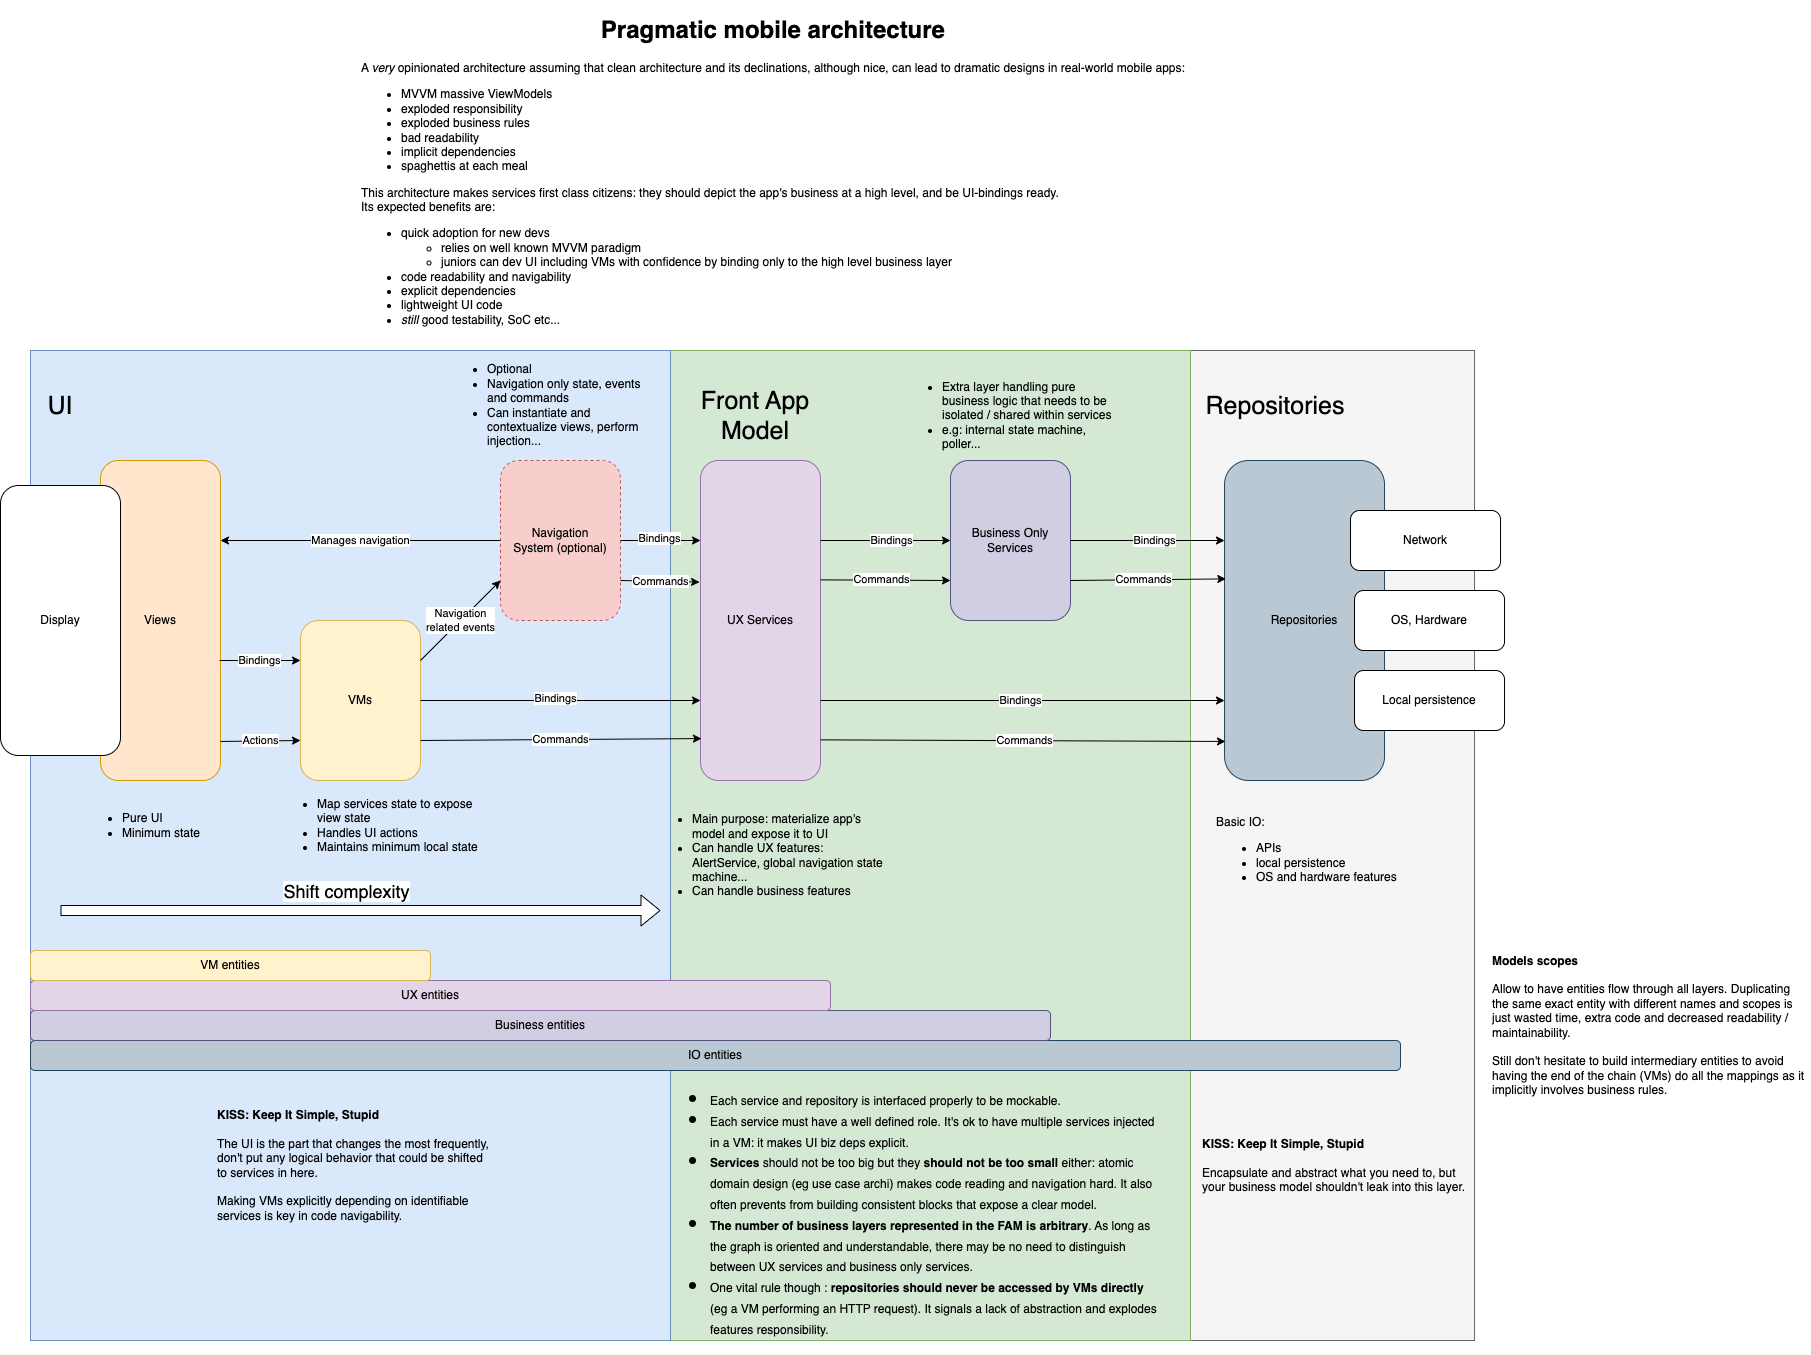

The diagram above was exported from draw.io. Its source (the exported page's mxGraphModel, read from the mxfile embedded in the PNG):
<mxGraphModel dx="3726" dy="2785" grid="1" gridSize="10" guides="1" tooltips="1" connect="1" arrows="1" fold="1" page="1" pageScale="1" pageWidth="827" pageHeight="1169" math="0" shadow="0">
  <root>
    <mxCell id="0" />
    <mxCell id="1" parent="0" />
    <mxCell id="2" value="" style="rounded=0;whiteSpace=wrap;html=1;fillColor=#f5f5f5;fontColor=#333333;strokeColor=#666666;" vertex="1" parent="1">
      <mxGeometry x="1130" y="10" width="284.03" height="990" as="geometry" />
    </mxCell>
    <mxCell id="3" value="" style="rounded=0;whiteSpace=wrap;html=1;fillColor=#d5e8d4;strokeColor=#82b366;" vertex="1" parent="1">
      <mxGeometry x="600" y="10" width="530" height="990" as="geometry" />
    </mxCell>
    <mxCell id="4" value="" style="rounded=0;whiteSpace=wrap;html=1;fillColor=#dae8fc;strokeColor=#6c8ebf;" vertex="1" parent="1">
      <mxGeometry x="-30" y="10" width="640" height="990" as="geometry" />
    </mxCell>
    <mxCell id="5" value="Repositories" style="rounded=1;whiteSpace=wrap;html=1;fillColor=#bac8d3;strokeColor=#23445d;" vertex="1" parent="1">
      <mxGeometry x="1164.03" y="120" width="160" height="320" as="geometry" />
    </mxCell>
    <mxCell id="6" value="Views" style="rounded=1;whiteSpace=wrap;html=1;fillColor=#ffe6cc;strokeColor=#d79b00;" vertex="1" parent="1">
      <mxGeometry x="40" y="120" width="120" height="320" as="geometry" />
    </mxCell>
    <mxCell id="7" value="VMs" style="rounded=1;whiteSpace=wrap;html=1;fillColor=#fff2cc;strokeColor=#d6b656;" vertex="1" parent="1">
      <mxGeometry x="240" y="280" width="120" height="160" as="geometry" />
    </mxCell>
    <mxCell id="8" value="Navigation&lt;br&gt;System (optional)" style="rounded=1;whiteSpace=wrap;html=1;fillColor=#f8cecc;strokeColor=#b85450;dashed=1;" vertex="1" parent="1">
      <mxGeometry x="440" y="120" width="120" height="160" as="geometry" />
    </mxCell>
    <mxCell id="9" value="UX Services" style="rounded=1;whiteSpace=wrap;html=1;fillColor=#e1d5e7;strokeColor=#9673a6;" vertex="1" parent="1">
      <mxGeometry x="640" y="120" width="120" height="320" as="geometry" />
    </mxCell>
    <mxCell id="10" value="Business Only Services" style="rounded=1;whiteSpace=wrap;html=1;fillColor=#d0cee2;strokeColor=#56517e;" vertex="1" parent="1">
      <mxGeometry x="890" y="120" width="120" height="160" as="geometry" />
    </mxCell>
    <mxCell id="11" value="Manages navigation" style="endArrow=classic;html=1;rounded=0;entryX=1;entryY=0.25;entryDx=0;entryDy=0;exitX=0;exitY=0.5;exitDx=0;exitDy=0;" edge="1" source="8" target="6" parent="1">
      <mxGeometry width="50" height="50" relative="1" as="geometry">
        <mxPoint x="290" y="160" as="sourcePoint" />
        <mxPoint x="340" y="110" as="targetPoint" />
      </mxGeometry>
    </mxCell>
    <mxCell id="12" value="Navigation&lt;br&gt;related events" style="endArrow=classic;html=1;rounded=0;entryX=0;entryY=0.75;entryDx=0;entryDy=0;exitX=1;exitY=0.25;exitDx=0;exitDy=0;" edge="1" source="7" target="8" parent="1">
      <mxGeometry width="50" height="50" relative="1" as="geometry">
        <mxPoint x="360" y="300" as="sourcePoint" />
        <mxPoint x="410" y="250" as="targetPoint" />
      </mxGeometry>
    </mxCell>
    <mxCell id="13" value="Bindings" style="endArrow=classic;html=1;rounded=0;entryX=0;entryY=0.25;entryDx=0;entryDy=0;exitX=0.992;exitY=0.625;exitDx=0;exitDy=0;exitPerimeter=0;" edge="1" source="6" target="7" parent="1">
      <mxGeometry width="50" height="50" relative="1" as="geometry">
        <mxPoint x="170" y="340" as="sourcePoint" />
        <mxPoint x="220" y="290" as="targetPoint" />
      </mxGeometry>
    </mxCell>
    <mxCell id="14" value="Actions" style="endArrow=classic;html=1;rounded=0;entryX=0;entryY=0.75;entryDx=0;entryDy=0;exitX=1;exitY=0.878;exitDx=0;exitDy=0;exitPerimeter=0;" edge="1" source="6" target="7" parent="1">
      <mxGeometry width="50" height="50" relative="1" as="geometry">
        <mxPoint x="170" y="420" as="sourcePoint" />
        <mxPoint x="220" y="370" as="targetPoint" />
      </mxGeometry>
    </mxCell>
    <mxCell id="15" value="" style="endArrow=classic;html=1;rounded=0;entryX=0;entryY=0.75;entryDx=0;entryDy=0;exitX=1;exitY=0.5;exitDx=0;exitDy=0;" edge="1" source="7" parent="1">
      <mxGeometry width="50" height="50" relative="1" as="geometry">
        <mxPoint x="400" y="360" as="sourcePoint" />
        <mxPoint x="640" y="360" as="targetPoint" />
      </mxGeometry>
    </mxCell>
    <mxCell id="16" value="Bindings" style="edgeLabel;html=1;align=center;verticalAlign=middle;resizable=0;points=[];" connectable="0" vertex="1" parent="15">
      <mxGeometry x="-0.0429" y="3" relative="1" as="geometry">
        <mxPoint as="offset" />
      </mxGeometry>
    </mxCell>
    <mxCell id="17" value="Commands" style="endArrow=classic;html=1;rounded=0;entryX=0.008;entryY=0.869;entryDx=0;entryDy=0;entryPerimeter=0;exitX=1;exitY=0.75;exitDx=0;exitDy=0;" edge="1" source="7" parent="1">
      <mxGeometry width="50" height="50" relative="1" as="geometry">
        <mxPoint x="410" y="410" as="sourcePoint" />
        <mxPoint x="640.96" y="398.0799999999999" as="targetPoint" />
      </mxGeometry>
    </mxCell>
    <mxCell id="18" value="" style="endArrow=classic;html=1;rounded=0;entryX=0;entryY=0.5;entryDx=0;entryDy=0;exitX=1;exitY=0.25;exitDx=0;exitDy=0;" edge="1" source="9" target="10" parent="1">
      <mxGeometry width="50" height="50" relative="1" as="geometry">
        <mxPoint x="770" y="120" as="sourcePoint" />
        <mxPoint x="820" y="70" as="targetPoint" />
      </mxGeometry>
    </mxCell>
    <mxCell id="19" value="Bindings" style="edgeLabel;html=1;align=center;verticalAlign=middle;resizable=0;points=[];" connectable="0" vertex="1" parent="18">
      <mxGeometry x="0.075" y="2" relative="1" as="geometry">
        <mxPoint y="1" as="offset" />
      </mxGeometry>
    </mxCell>
    <mxCell id="20" value="" style="endArrow=classic;html=1;rounded=0;entryX=0;entryY=0.25;entryDx=0;entryDy=0;exitX=1;exitY=0.5;exitDx=0;exitDy=0;" edge="1" source="8" parent="1">
      <mxGeometry width="50" height="50" relative="1" as="geometry">
        <mxPoint x="370" y="370" as="sourcePoint" />
        <mxPoint x="640" y="200" as="targetPoint" />
      </mxGeometry>
    </mxCell>
    <mxCell id="21" value="Bindings" style="edgeLabel;html=1;align=center;verticalAlign=middle;resizable=0;points=[];" connectable="0" vertex="1" parent="20">
      <mxGeometry x="-0.0429" y="3" relative="1" as="geometry">
        <mxPoint as="offset" />
      </mxGeometry>
    </mxCell>
    <mxCell id="22" value="&lt;ul&gt;&lt;li&gt;Pure UI&lt;/li&gt;&lt;li&gt;&lt;span style=&quot;background-color: initial;&quot;&gt;Minimum state&lt;/span&gt;&lt;br&gt;&lt;/li&gt;&lt;/ul&gt;" style="text;html=1;strokeColor=none;fillColor=none;align=left;verticalAlign=middle;whiteSpace=wrap;rounded=0;" vertex="1" parent="1">
      <mxGeometry x="20" y="450" width="170" height="70" as="geometry" />
    </mxCell>
    <mxCell id="23" value="&lt;ul&gt;&lt;li&gt;Map services state to expose view state&lt;/li&gt;&lt;li&gt;&lt;span style=&quot;background-color: initial;&quot;&gt;Handles UI actions&lt;/span&gt;&lt;br&gt;&lt;/li&gt;&lt;li&gt;&lt;span style=&quot;background-color: initial;&quot;&gt;Maintains minimum local state&lt;/span&gt;&lt;/li&gt;&lt;/ul&gt;" style="text;html=1;strokeColor=none;fillColor=none;align=left;verticalAlign=middle;whiteSpace=wrap;rounded=0;" vertex="1" parent="1">
      <mxGeometry x="215" y="450" width="205" height="70" as="geometry" />
    </mxCell>
    <mxCell id="24" value="&lt;ul&gt;&lt;li&gt;Optional&lt;/li&gt;&lt;li&gt;Navigation only state, events and commands&lt;/li&gt;&lt;li&gt;Can instantiate and contextualize views, perform injection...&lt;br&gt;&lt;/li&gt;&lt;/ul&gt;" style="text;html=1;strokeColor=none;fillColor=none;align=left;verticalAlign=middle;whiteSpace=wrap;rounded=0;" vertex="1" parent="1">
      <mxGeometry x="385" y="15" width="205" height="100" as="geometry" />
    </mxCell>
    <mxCell id="25" value="Commands" style="endArrow=classic;html=1;rounded=0;entryX=-0.008;entryY=0.38;entryDx=0;entryDy=0;entryPerimeter=0;exitX=1;exitY=0.75;exitDx=0;exitDy=0;" edge="1" source="8" parent="1">
      <mxGeometry width="50" height="50" relative="1" as="geometry">
        <mxPoint x="370" y="410" as="sourcePoint" />
        <mxPoint x="639.04" y="241.60000000000002" as="targetPoint" />
      </mxGeometry>
    </mxCell>
    <mxCell id="26" value="" style="endArrow=classic;html=1;rounded=0;entryX=0;entryY=0.75;entryDx=0;entryDy=0;exitX=1;exitY=0.373;exitDx=0;exitDy=0;exitPerimeter=0;" edge="1" source="9" target="10" parent="1">
      <mxGeometry width="50" height="50" relative="1" as="geometry">
        <mxPoint x="762" y="224" as="sourcePoint" />
        <mxPoint x="820" y="190" as="targetPoint" />
      </mxGeometry>
    </mxCell>
    <mxCell id="27" value="Commands" style="edgeLabel;html=1;align=center;verticalAlign=middle;resizable=0;points=[];" connectable="0" vertex="1" parent="26">
      <mxGeometry x="-0.0007" y="1" relative="1" as="geometry">
        <mxPoint x="-4" as="offset" />
      </mxGeometry>
    </mxCell>
    <mxCell id="28" value="" style="endArrow=classic;html=1;rounded=0;entryX=0;entryY=0.25;entryDx=0;entryDy=0;exitX=1;exitY=0.5;exitDx=0;exitDy=0;" edge="1" source="10" target="5" parent="1">
      <mxGeometry width="50" height="50" relative="1" as="geometry">
        <mxPoint x="1040" y="200" as="sourcePoint" />
        <mxPoint x="1100" y="250" as="targetPoint" />
      </mxGeometry>
    </mxCell>
    <mxCell id="29" value="Bindings" style="edgeLabel;html=1;align=center;verticalAlign=middle;resizable=0;points=[];" connectable="0" vertex="1" parent="28">
      <mxGeometry x="0.075" y="2" relative="1" as="geometry">
        <mxPoint y="1" as="offset" />
      </mxGeometry>
    </mxCell>
    <mxCell id="30" value="" style="endArrow=classic;html=1;rounded=0;entryX=0.008;entryY=0.37;entryDx=0;entryDy=0;entryPerimeter=0;exitX=1;exitY=0.75;exitDx=0;exitDy=0;" edge="1" source="10" target="5" parent="1">
      <mxGeometry width="50" height="50" relative="1" as="geometry">
        <mxPoint x="1040" y="240" as="sourcePoint" />
        <mxPoint x="1100" y="280" as="targetPoint" />
      </mxGeometry>
    </mxCell>
    <mxCell id="31" value="Commands" style="edgeLabel;html=1;align=center;verticalAlign=middle;resizable=0;points=[];" connectable="0" vertex="1" parent="30">
      <mxGeometry x="-0.0007" y="1" relative="1" as="geometry">
        <mxPoint x="-5" as="offset" />
      </mxGeometry>
    </mxCell>
    <mxCell id="32" value="" style="endArrow=classic;html=1;rounded=0;entryX=0;entryY=0.75;entryDx=0;entryDy=0;exitX=1;exitY=0.75;exitDx=0;exitDy=0;" edge="1" source="9" target="5" parent="1">
      <mxGeometry width="50" height="50" relative="1" as="geometry">
        <mxPoint x="857" y="300" as="sourcePoint" />
        <mxPoint x="938" y="301" as="targetPoint" />
      </mxGeometry>
    </mxCell>
    <mxCell id="33" value="Bindings" style="edgeLabel;html=1;align=center;verticalAlign=middle;resizable=0;points=[];" connectable="0" vertex="1" parent="32">
      <mxGeometry x="0.075" y="2" relative="1" as="geometry">
        <mxPoint x="-18" y="1" as="offset" />
      </mxGeometry>
    </mxCell>
    <mxCell id="34" value="" style="endArrow=classic;html=1;rounded=0;exitX=1;exitY=0.873;exitDx=0;exitDy=0;exitPerimeter=0;entryX=0.006;entryY=0.878;entryDx=0;entryDy=0;entryPerimeter=0;" edge="1" source="9" target="5" parent="1">
      <mxGeometry width="50" height="50" relative="1" as="geometry">
        <mxPoint x="858" y="364" as="sourcePoint" />
        <mxPoint x="1020" y="399" as="targetPoint" />
      </mxGeometry>
    </mxCell>
    <mxCell id="35" value="Commands" style="edgeLabel;html=1;align=center;verticalAlign=middle;resizable=0;points=[];" connectable="0" vertex="1" parent="34">
      <mxGeometry x="-0.0007" y="1" relative="1" as="geometry">
        <mxPoint as="offset" />
      </mxGeometry>
    </mxCell>
    <mxCell id="36" value="&lt;ul&gt;&lt;li&gt;Main purpose: materialize app's model and expose it to UI&lt;/li&gt;&lt;li&gt;Can handle UX features: AlertService, global navigation state machine...&lt;/li&gt;&lt;li style=&quot;border-color: var(--border-color);&quot;&gt;Can handle business features&lt;/li&gt;&lt;/ul&gt;" style="text;html=1;strokeColor=none;fillColor=none;align=left;verticalAlign=middle;whiteSpace=wrap;rounded=0;" vertex="1" parent="1">
      <mxGeometry x="590" y="470" width="240" height="90" as="geometry" />
    </mxCell>
    <mxCell id="37" value="&lt;ul&gt;&lt;li&gt;Extra layer handling pure business logic that needs to be isolated / shared within services&lt;br&gt;&lt;/li&gt;&lt;li&gt;e.g: internal state machine, poller...&lt;/li&gt;&lt;/ul&gt;" style="text;html=1;strokeColor=none;fillColor=none;align=left;verticalAlign=middle;whiteSpace=wrap;rounded=0;" vertex="1" parent="1">
      <mxGeometry x="840" y="40" width="220" height="70" as="geometry" />
    </mxCell>
    <mxCell id="38" value="&lt;span style=&quot;background-color: initial;&quot;&gt;Basic IO:&lt;br&gt;&lt;ul&gt;&lt;li&gt;&lt;span style=&quot;background-color: initial;&quot;&gt;APIs&lt;/span&gt;&lt;/li&gt;&lt;li&gt;&lt;span style=&quot;background-color: initial;&quot;&gt;local persistence&lt;/span&gt;&lt;/li&gt;&lt;li&gt;OS and hardware features&lt;/li&gt;&lt;/ul&gt;&lt;/span&gt;" style="text;html=1;strokeColor=none;fillColor=none;align=left;verticalAlign=middle;whiteSpace=wrap;rounded=0;" vertex="1" parent="1">
      <mxGeometry x="1154.03" y="465" width="220" height="100" as="geometry" />
    </mxCell>
    <mxCell id="39" value="UI" style="text;html=1;strokeColor=none;fillColor=none;align=center;verticalAlign=middle;whiteSpace=wrap;rounded=0;horizontal=1;fontSize=25;" vertex="1" parent="1">
      <mxGeometry x="-30" y="50" width="60" height="30" as="geometry" />
    </mxCell>
    <mxCell id="40" value="Front App Model" style="text;html=1;strokeColor=none;fillColor=none;align=center;verticalAlign=middle;whiteSpace=wrap;rounded=0;horizontal=1;fontSize=25;" vertex="1" parent="1">
      <mxGeometry x="620" y="60" width="150" height="30" as="geometry" />
    </mxCell>
    <mxCell id="41" value="Network" style="rounded=1;whiteSpace=wrap;html=1;" vertex="1" parent="1">
      <mxGeometry x="1290.03" y="170" width="150" height="60" as="geometry" />
    </mxCell>
    <mxCell id="42" value="OS, Hardware" style="rounded=1;whiteSpace=wrap;html=1;" vertex="1" parent="1">
      <mxGeometry x="1294.03" y="250" width="150" height="60" as="geometry" />
    </mxCell>
    <mxCell id="43" value="Display" style="rounded=1;whiteSpace=wrap;html=1;" vertex="1" parent="1">
      <mxGeometry x="-60" y="145" width="120" height="270" as="geometry" />
    </mxCell>
    <mxCell id="44" value="Local persistence" style="rounded=1;whiteSpace=wrap;html=1;" vertex="1" parent="1">
      <mxGeometry x="1294.03" y="330" width="150" height="60" as="geometry" />
    </mxCell>
    <mxCell id="45" value="" style="shape=flexArrow;endArrow=classic;html=1;rounded=0;fillColor=default;" edge="1" parent="1">
      <mxGeometry width="50" height="50" relative="1" as="geometry">
        <mxPoint y="570" as="sourcePoint" />
        <mxPoint x="600" y="570" as="targetPoint" />
      </mxGeometry>
    </mxCell>
    <mxCell id="46" value="Shift complexity" style="edgeLabel;html=1;align=center;verticalAlign=middle;resizable=0;points=[];fontSize=18;" connectable="0" vertex="1" parent="45">
      <mxGeometry x="-0.05" y="1" relative="1" as="geometry">
        <mxPoint y="-19" as="offset" />
      </mxGeometry>
    </mxCell>
    <mxCell id="47" value="&lt;h1&gt;&lt;ul style=&quot;line-height: 70%;&quot;&gt;&lt;li&gt;&lt;span style=&quot;background-color: initial; font-size: 12px; font-weight: normal;&quot;&gt;Each service and repository is interfaced properly to be mockable.&lt;/span&gt;&lt;/li&gt;&lt;li&gt;&lt;span style=&quot;background-color: initial; font-size: 12px; font-weight: normal;&quot;&gt;Each service must have a well defined role. It's ok to have multiple services injected in a VM: it makes UI biz deps explicit.&lt;/span&gt;&lt;br&gt;&lt;/li&gt;&lt;li&gt;&lt;span style=&quot;background-color: initial; font-size: 12px;&quot;&gt;Services&lt;/span&gt;&lt;span style=&quot;background-color: initial; font-size: 12px; font-weight: normal;&quot;&gt; should not be too big but they &lt;/span&gt;&lt;span style=&quot;background-color: initial; font-size: 12px;&quot;&gt;should not be too small&lt;/span&gt;&lt;span style=&quot;background-color: initial; font-size: 12px; font-weight: normal;&quot;&gt; either: atomic domain design (eg use case archi) makes code reading and navigation hard. It also often prevents from building consistent blocks that expose a clear model.&lt;/span&gt;&lt;/li&gt;&lt;li&gt;&lt;b style=&quot;background-color: initial; font-size: 12px;&quot;&gt;The number of business layers represented&amp;nbsp;&lt;b style=&quot;border-color: var(--border-color); background-color: initial;&quot;&gt;in the FAM&amp;nbsp;&lt;/b&gt;is arbitrary&lt;/b&gt;&lt;span style=&quot;background-color: initial; font-size: 12px; font-weight: normal;&quot;&gt;. As long as the graph is oriented and understandable, there may be no need to distinguish between UX services and business only services.&lt;/span&gt;&lt;/li&gt;&lt;li&gt;&lt;span style=&quot;background-color: initial; font-size: 12px; font-weight: normal;&quot;&gt;One vital rule though : &lt;/span&gt;&lt;span style=&quot;background-color: initial; font-size: 12px;&quot;&gt;repositories&lt;/span&gt;&lt;b style=&quot;background-color: initial; font-size: 12px;&quot;&gt;&amp;nbsp;should never be accessed by VMs directly&lt;/b&gt;&lt;span style=&quot;background-color: initial; font-size: 12px; font-weight: normal;&quot;&gt; (eg a VM performing an HTTP request). It signals a lack of abstraction and explodes features responsibility.&lt;/span&gt;&lt;br&gt;&lt;/li&gt;&lt;/ul&gt;&lt;/h1&gt;&lt;p&gt;&lt;br&gt;&lt;/p&gt;" style="text;html=1;strokeColor=none;fillColor=none;spacing=0;spacingTop=-20;whiteSpace=wrap;overflow=hidden;rounded=0;" vertex="1" parent="1">
      <mxGeometry x="610" y="740" width="490" height="270" as="geometry" />
    </mxCell>
    <mxCell id="48" value="&lt;b&gt;KISS: Keep It Simple, Stupid&lt;/b&gt;&lt;br&gt;&lt;span style=&quot;background-color: initial;&quot;&gt;&lt;br&gt;The UI is the part that changes the most frequently, don't put any logical behavior that could be shifted to services in here.&lt;br&gt;&lt;br&gt;Making VMs explicitly depending on identifiable services is key in code navigability.&lt;br&gt;&lt;/span&gt;" style="text;html=1;strokeColor=none;fillColor=none;align=left;verticalAlign=middle;whiteSpace=wrap;rounded=0;" vertex="1" parent="1">
      <mxGeometry x="155" y="760" width="275" height="130" as="geometry" />
    </mxCell>
    <mxCell id="49" value="&lt;h1 style=&quot;text-align: center;&quot;&gt;Pragmatic mobile architecture&lt;/h1&gt;&lt;p style=&quot;text-align: center;&quot;&gt;A &lt;i&gt;very&lt;/i&gt; opinionated architecture &lt;span style=&quot;background-color: initial;&quot;&gt;assuming that clean architecture and its declinations, although nice, can lead to dramatic designs in real-world mobile apps:&lt;/span&gt;&lt;/p&gt;&lt;p&gt;&lt;/p&gt;&lt;ul&gt;&lt;li&gt;MVVM massive ViewModels&lt;/li&gt;&lt;li&gt;exploded responsibility&lt;/li&gt;&lt;li&gt;exploded business rules&lt;/li&gt;&lt;li&gt;bad readability&lt;/li&gt;&lt;li&gt;implicit dependencies&lt;/li&gt;&lt;li&gt;spaghettis at each meal&lt;/li&gt;&lt;/ul&gt;&lt;div&gt;This architecture makes services first class citizens: they should depict the app's business at a high level, and be UI-bindings ready. &lt;br&gt;Its expected benefits are:&lt;/div&gt;&lt;div&gt;&lt;ul&gt;&lt;li&gt;quick adoption for new devs&lt;br&gt;&lt;/li&gt;&lt;ul&gt;&lt;li&gt;relies on well known MVVM paradigm&lt;/li&gt;&lt;li&gt;juniors can dev UI including VMs with confidence by binding only to the high level business layer&lt;/li&gt;&lt;/ul&gt;&lt;li style=&quot;border-color: var(--border-color);&quot;&gt;code readability and navigability&lt;/li&gt;&lt;li style=&quot;border-color: var(--border-color);&quot;&gt;explicit dependencies&lt;/li&gt;&lt;li&gt;lightweight UI code&lt;/li&gt;&lt;li&gt;&lt;i&gt;still&lt;/i&gt; good testability, SoC etc...&lt;/li&gt;&lt;/ul&gt;&lt;/div&gt;&lt;br&gt;&lt;br&gt;&lt;p&gt;&lt;/p&gt;" style="text;html=1;strokeColor=none;fillColor=none;spacing=5;spacingTop=-20;whiteSpace=wrap;overflow=hidden;rounded=0;" vertex="1" parent="1">
      <mxGeometry x="296.03" y="-330" width="858" height="330" as="geometry" />
    </mxCell>
    <mxCell id="50" value="IO entities" style="rounded=1;whiteSpace=wrap;html=1;fillColor=#bac8d3;strokeColor=#23445d;align=center;" vertex="1" parent="1">
      <mxGeometry x="-30" y="700" width="1370" height="30" as="geometry" />
    </mxCell>
    <mxCell id="51" value="Business entities" style="rounded=1;whiteSpace=wrap;html=1;fillColor=#d0cee2;strokeColor=#56517e;align=center;" vertex="1" parent="1">
      <mxGeometry x="-30" y="670" width="1020" height="30" as="geometry" />
    </mxCell>
    <mxCell id="52" value="UX entities" style="rounded=1;whiteSpace=wrap;html=1;fillColor=#e1d5e7;strokeColor=#9673a6;align=center;" vertex="1" parent="1">
      <mxGeometry x="-30" y="640" width="800" height="30" as="geometry" />
    </mxCell>
    <mxCell id="53" value="VM entities" style="rounded=1;whiteSpace=wrap;html=1;fillColor=#fff2cc;strokeColor=#d6b656;align=center;" vertex="1" parent="1">
      <mxGeometry x="-30" y="610" width="400" height="30" as="geometry" />
    </mxCell>
    <mxCell id="54" value="&lt;b&gt;Models scopes&lt;/b&gt;&lt;br&gt;&lt;br&gt;Allow to have entities flow through all layers. Duplicating the same exact entity with different names and scopes is just wasted time, extra code and decreased readability / maintainability.&lt;br&gt;&lt;br&gt;Still don't hesitate to build intermediary entities to avoid having the end of the chain (VMs) do all the mappings as it implicitly involves business rules." style="text;html=1;strokeColor=none;fillColor=none;align=left;verticalAlign=middle;whiteSpace=wrap;rounded=0;" vertex="1" parent="1">
      <mxGeometry x="1430" y="592.5" width="320" height="185" as="geometry" />
    </mxCell>
    <mxCell id="55" value="Repositories" style="text;html=1;strokeColor=none;fillColor=none;align=center;verticalAlign=middle;whiteSpace=wrap;rounded=0;horizontal=1;fontSize=25;" vertex="1" parent="1">
      <mxGeometry x="1140.03" y="50" width="150" height="30" as="geometry" />
    </mxCell>
    <mxCell id="56" value="&lt;b&gt;KISS: Keep It Simple, Stupid&lt;/b&gt;&lt;br&gt;&lt;span style=&quot;background-color: initial;&quot;&gt;&lt;br&gt;Encapsulate and abstract what you need to, but your business model shouldn't leak into this layer.&lt;br&gt;&lt;/span&gt;" style="text;html=1;strokeColor=none;fillColor=none;align=left;verticalAlign=middle;whiteSpace=wrap;rounded=0;" vertex="1" parent="1">
      <mxGeometry x="1140.03" y="760" width="275" height="130" as="geometry" />
    </mxCell>
  </root>
</mxGraphModel>